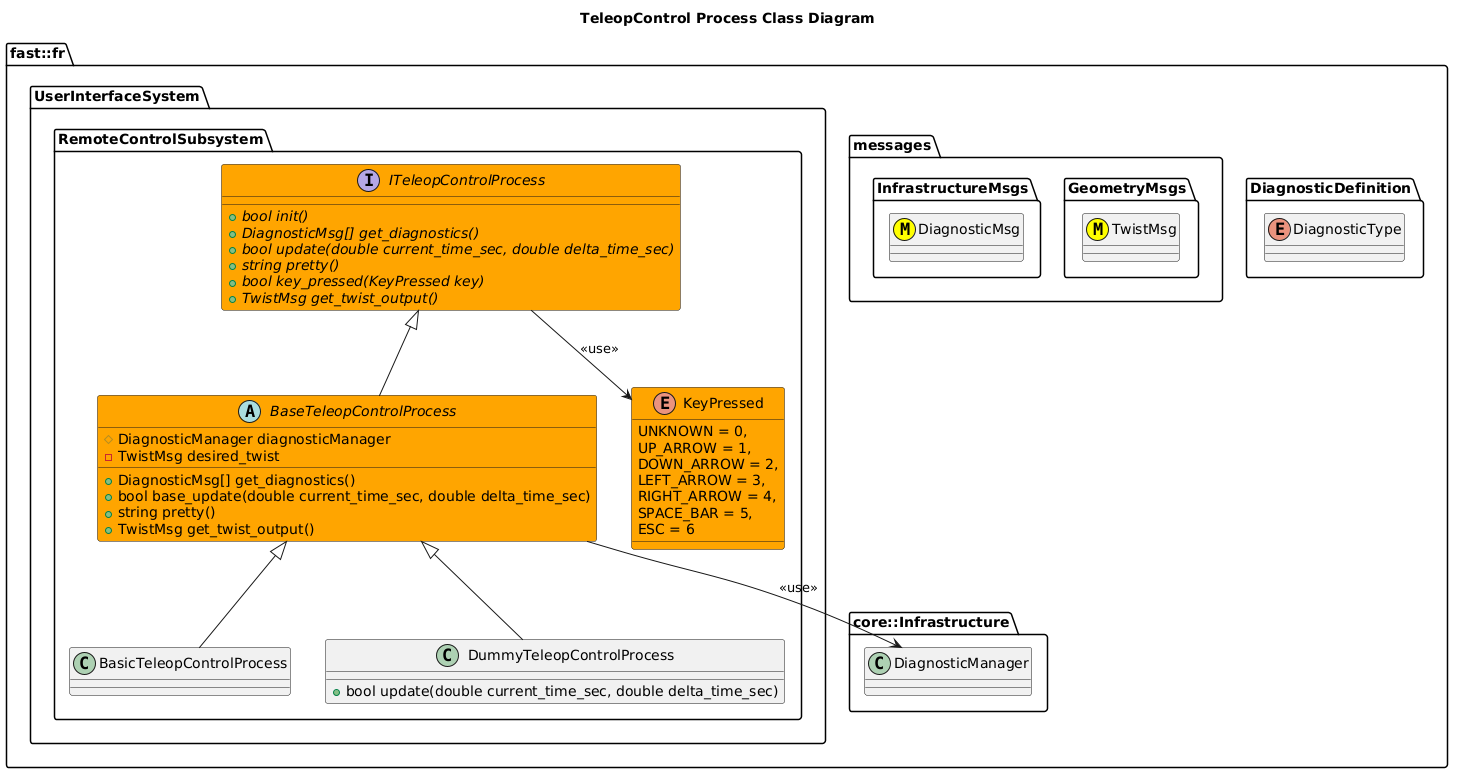

The diagram above was rendered by PlantUML. Its source (embedded in the PNG):
@startuml
title TeleopControl Process Class Diagram

namespace fast::fr {
  namespace DiagnosticDefinition {
    enum DiagnosticType
  }
  namespace messages {
    namespace GeometryMsgs {
      class TwistMsg <<(M,#FFFF00)>>
    }
    namespace InfrastructureMsgs {
      class DiagnosticMsg <<(M,#FFFF00)>>
    }
  }
  namespace core::Infrastructure {
    class DiagnosticManager
  }
  namespace UserInterfaceSystem {
    namespace RemoteControlSubsystem {
      enum KeyPressed #Orange {
        UNKNOWN = 0,
        UP_ARROW = 1,
        DOWN_ARROW = 2,
        LEFT_ARROW = 3,
        RIGHT_ARROW = 4,
        SPACE_BAR = 5,
        ESC = 6
      }
      interface ITeleopControlProcess #Orange {
        +{abstract} bool init()
        +{abstract} DiagnosticMsg[] get_diagnostics()
        +{abstract} bool update(double current_time_sec, double delta_time_sec)
        +{abstract} string pretty()
        +{abstract} bool key_pressed(KeyPressed key)
        +{abstract} TwistMsg get_twist_output()
      }
      ITeleopControlProcess --> KeyPressed: <<use>>
      abstract BaseTeleopControlProcess #Orange {
        +DiagnosticMsg[] get_diagnostics()
        +bool base_update(double current_time_sec, double delta_time_sec)
        +string pretty()
        #DiagnosticManager diagnosticManager
        +TwistMsg get_twist_output()
        -TwistMsg desired_twist

      }
      BaseTeleopControlProcess -up-|> ITeleopControlProcess
      BaseTeleopControlProcess --> DiagnosticManager: <<use>>
      class BasicTeleopControlProcess
      BasicTeleopControlProcess -up-|> BaseTeleopControlProcess
      class DummyTeleopControlProcess {
        +bool update(double current_time_sec, double delta_time_sec)
      }
      DummyTeleopControlProcess -up-|> BaseTeleopControlProcess
    }
  }
}
@enduml